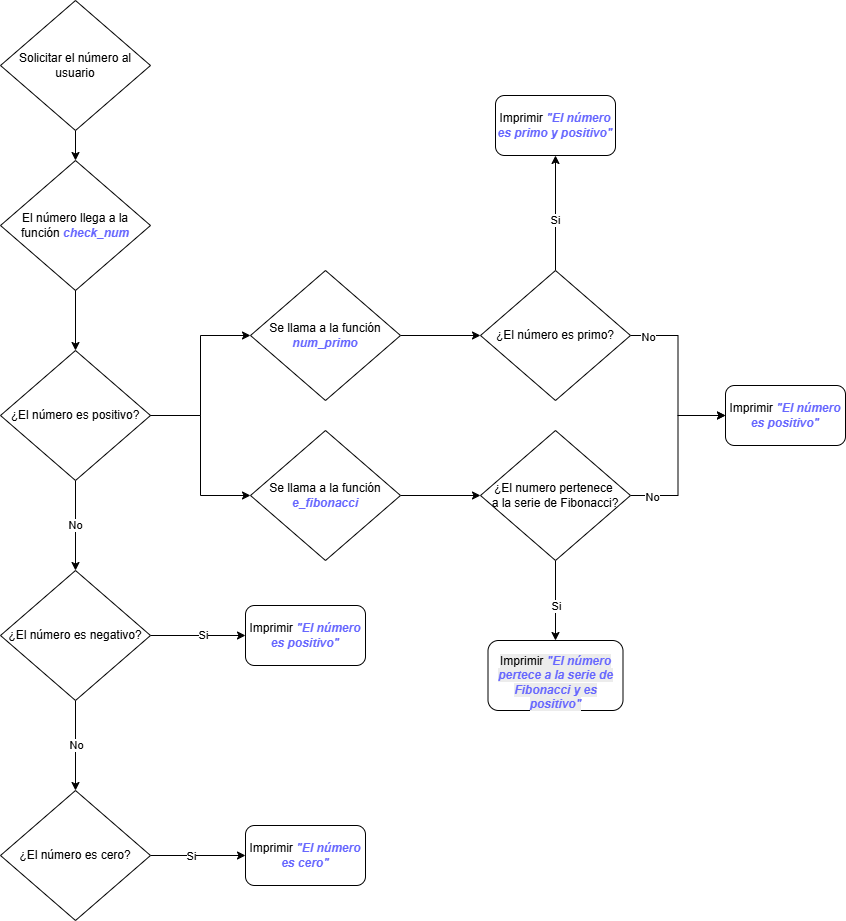

The diagram above was exported from draw.io. Its source (the exported page's mxGraphModel, read from the mxfile embedded in the PNG):
<mxGraphModel dx="1005" dy="451" grid="1" gridSize="10" guides="1" tooltips="1" connect="1" arrows="1" fold="1" page="1" pageScale="1" pageWidth="850" pageHeight="1100" math="0" shadow="0">
  <root>
    <mxCell id="0" />
    <mxCell id="1" parent="0" />
    <mxCell id="U9JevgdlsVxzmqGTTQGB-3" edge="1" parent="1" source="U9JevgdlsVxzmqGTTQGB-1" style="edgeStyle=orthogonalEdgeStyle;rounded=0;orthogonalLoop=1;jettySize=auto;html=1;" target="U9JevgdlsVxzmqGTTQGB-2" value="">
      <mxGeometry relative="1" as="geometry" />
    </mxCell>
    <mxCell id="U9JevgdlsVxzmqGTTQGB-1" parent="1" style="rhombus;whiteSpace=wrap;html=1;" value="Solicitar el número al usuario" vertex="1">
      <mxGeometry height="130" width="150" x="370" y="120" as="geometry" />
    </mxCell>
    <mxCell id="U9JevgdlsVxzmqGTTQGB-5" edge="1" parent="1" source="U9JevgdlsVxzmqGTTQGB-2" style="edgeStyle=orthogonalEdgeStyle;rounded=0;orthogonalLoop=1;jettySize=auto;html=1;" target="U9JevgdlsVxzmqGTTQGB-4" value="">
      <mxGeometry relative="1" as="geometry" />
    </mxCell>
    <mxCell id="U9JevgdlsVxzmqGTTQGB-2" parent="1" style="rhombus;whiteSpace=wrap;html=1;" value="El número llega a la función &lt;b&gt;&lt;font style=&quot;color: rgb(102, 102, 255);&quot;&gt;&lt;i&gt;check_num&lt;/i&gt;&lt;/font&gt;&lt;/b&gt;" vertex="1">
      <mxGeometry height="130" width="150" x="370" y="280" as="geometry" />
    </mxCell>
    <mxCell id="U9JevgdlsVxzmqGTTQGB-7" edge="1" parent="1" source="U9JevgdlsVxzmqGTTQGB-4" style="edgeStyle=orthogonalEdgeStyle;rounded=0;orthogonalLoop=1;jettySize=auto;html=1;" target="U9JevgdlsVxzmqGTTQGB-6" value="">
      <mxGeometry relative="1" as="geometry" />
    </mxCell>
    <mxCell id="U9JevgdlsVxzmqGTTQGB-10" connectable="0" parent="U9JevgdlsVxzmqGTTQGB-7" style="edgeLabel;html=1;align=center;verticalAlign=middle;resizable=0;points=[];" value="No" vertex="1">
      <mxGeometry relative="1" x="-0.2667" y="-1" as="geometry">
        <mxPoint y="11" as="offset" />
      </mxGeometry>
    </mxCell>
    <mxCell id="U9JevgdlsVxzmqGTTQGB-26" edge="1" parent="1" source="U9JevgdlsVxzmqGTTQGB-4" style="edgeStyle=orthogonalEdgeStyle;rounded=0;orthogonalLoop=1;jettySize=auto;html=1;" target="U9JevgdlsVxzmqGTTQGB-25" value="">
      <mxGeometry relative="1" as="geometry" />
    </mxCell>
    <mxCell id="U9JevgdlsVxzmqGTTQGB-4" parent="1" style="rhombus;whiteSpace=wrap;html=1;" value="¿El número es positivo?" vertex="1">
      <mxGeometry height="130" width="150" x="370" y="470" as="geometry" />
    </mxCell>
    <mxCell id="U9JevgdlsVxzmqGTTQGB-9" edge="1" parent="1" source="U9JevgdlsVxzmqGTTQGB-6" style="edgeStyle=orthogonalEdgeStyle;rounded=0;orthogonalLoop=1;jettySize=auto;html=1;" target="U9JevgdlsVxzmqGTTQGB-8" value="">
      <mxGeometry relative="1" as="geometry" />
    </mxCell>
    <mxCell id="U9JevgdlsVxzmqGTTQGB-11" connectable="0" parent="U9JevgdlsVxzmqGTTQGB-9" style="edgeLabel;html=1;align=center;verticalAlign=middle;resizable=0;points=[];" value="No" vertex="1">
      <mxGeometry relative="1" x="-0.2167" y="3" as="geometry">
        <mxPoint x="-3" y="9" as="offset" />
      </mxGeometry>
    </mxCell>
    <mxCell id="U9JevgdlsVxzmqGTTQGB-18" edge="1" parent="1" source="U9JevgdlsVxzmqGTTQGB-6" style="edgeStyle=orthogonalEdgeStyle;rounded=0;orthogonalLoop=1;jettySize=auto;html=1;" target="U9JevgdlsVxzmqGTTQGB-17" value="">
      <mxGeometry relative="1" as="geometry" />
    </mxCell>
    <mxCell id="U9JevgdlsVxzmqGTTQGB-23" connectable="0" parent="U9JevgdlsVxzmqGTTQGB-18" style="edgeLabel;html=1;align=center;verticalAlign=middle;resizable=0;points=[];" value="Si" vertex="1">
      <mxGeometry relative="1" x="0.0877" y="1" as="geometry">
        <mxPoint as="offset" />
      </mxGeometry>
    </mxCell>
    <mxCell id="U9JevgdlsVxzmqGTTQGB-6" parent="1" style="rhombus;whiteSpace=wrap;html=1;" value="¿El número es negativo?" vertex="1">
      <mxGeometry height="130" width="150" x="370" y="690" as="geometry" />
    </mxCell>
    <mxCell id="U9JevgdlsVxzmqGTTQGB-20" edge="1" parent="1" source="U9JevgdlsVxzmqGTTQGB-8" style="edgeStyle=orthogonalEdgeStyle;rounded=0;orthogonalLoop=1;jettySize=auto;html=1;" target="U9JevgdlsVxzmqGTTQGB-19" value="">
      <mxGeometry relative="1" as="geometry" />
    </mxCell>
    <mxCell id="U9JevgdlsVxzmqGTTQGB-24" connectable="0" parent="U9JevgdlsVxzmqGTTQGB-20" style="edgeLabel;html=1;align=center;verticalAlign=middle;resizable=0;points=[];" value="Si" vertex="1">
      <mxGeometry relative="1" x="-0.1649" as="geometry">
        <mxPoint as="offset" />
      </mxGeometry>
    </mxCell>
    <mxCell id="U9JevgdlsVxzmqGTTQGB-8" parent="1" style="rhombus;whiteSpace=wrap;html=1;" value="¿El número es cero?" vertex="1">
      <mxGeometry height="130" width="150" x="370" y="910" as="geometry" />
    </mxCell>
    <mxCell id="U9JevgdlsVxzmqGTTQGB-17" parent="1" style="rounded=1;whiteSpace=wrap;html=1;" value="Imprimir &lt;b&gt;&lt;i&gt;&lt;font style=&quot;color: rgb(102, 102, 255);&quot;&gt;&quot;El número es positivo&quot;&lt;/font&gt;&lt;/i&gt;&lt;/b&gt;" vertex="1">
      <mxGeometry height="60" width="120" x="615" y="725" as="geometry" />
    </mxCell>
    <mxCell id="U9JevgdlsVxzmqGTTQGB-19" parent="1" style="rounded=1;whiteSpace=wrap;html=1;" value="Imprimir &lt;b&gt;&lt;i&gt;&lt;font style=&quot;color: rgb(102, 102, 255);&quot;&gt;&quot;El número es cero&quot;&lt;/font&gt;&lt;/i&gt;&lt;/b&gt;" vertex="1">
      <mxGeometry height="60" width="120" x="615" y="945" as="geometry" />
    </mxCell>
    <mxCell id="U9JevgdlsVxzmqGTTQGB-30" edge="1" parent="1" source="U9JevgdlsVxzmqGTTQGB-25" style="edgeStyle=orthogonalEdgeStyle;rounded=0;orthogonalLoop=1;jettySize=auto;html=1;" target="U9JevgdlsVxzmqGTTQGB-29" value="">
      <mxGeometry relative="1" as="geometry" />
    </mxCell>
    <mxCell id="U9JevgdlsVxzmqGTTQGB-25" parent="1" style="rhombus;whiteSpace=wrap;html=1;" value="Se llama a la función &lt;b&gt;&lt;i&gt;&lt;font style=&quot;color: rgb(102, 102, 255);&quot;&gt;num_primo&lt;/font&gt;&lt;/i&gt;&lt;/b&gt;" vertex="1">
      <mxGeometry height="130" width="150" x="620" y="390" as="geometry" />
    </mxCell>
    <mxCell id="U9JevgdlsVxzmqGTTQGB-27" edge="1" parent="1" source="U9JevgdlsVxzmqGTTQGB-4" style="edgeStyle=orthogonalEdgeStyle;rounded=0;orthogonalLoop=1;jettySize=auto;html=1;exitX=1;exitY=0.5;exitDx=0;exitDy=0;" target="U9JevgdlsVxzmqGTTQGB-28" value="">
      <mxGeometry relative="1" as="geometry">
        <mxPoint x="520" y="695" as="sourcePoint" />
      </mxGeometry>
    </mxCell>
    <mxCell id="U9JevgdlsVxzmqGTTQGB-32" edge="1" parent="1" source="U9JevgdlsVxzmqGTTQGB-28" style="edgeStyle=orthogonalEdgeStyle;rounded=0;orthogonalLoop=1;jettySize=auto;html=1;" target="U9JevgdlsVxzmqGTTQGB-31" value="">
      <mxGeometry relative="1" as="geometry" />
    </mxCell>
    <mxCell id="U9JevgdlsVxzmqGTTQGB-28" parent="1" style="rhombus;whiteSpace=wrap;html=1;" value="Se llama a la función &lt;b&gt;&lt;i&gt;&lt;font style=&quot;color: rgb(102, 102, 255);&quot;&gt;e_fibonacci&lt;/font&gt;&lt;/i&gt;&lt;/b&gt;" vertex="1">
      <mxGeometry height="130" width="150" x="620" y="550" as="geometry" />
    </mxCell>
    <mxCell id="U9JevgdlsVxzmqGTTQGB-42" edge="1" parent="1" source="U9JevgdlsVxzmqGTTQGB-29" style="edgeStyle=orthogonalEdgeStyle;rounded=0;orthogonalLoop=1;jettySize=auto;html=1;" target="U9JevgdlsVxzmqGTTQGB-41" value="">
      <mxGeometry relative="1" as="geometry" />
    </mxCell>
    <mxCell id="U9JevgdlsVxzmqGTTQGB-43" connectable="0" parent="U9JevgdlsVxzmqGTTQGB-42" style="edgeLabel;html=1;align=center;verticalAlign=middle;resizable=0;points=[];" value="Si" vertex="1">
      <mxGeometry relative="1" x="-0.1188" y="1" as="geometry">
        <mxPoint as="offset" />
      </mxGeometry>
    </mxCell>
    <mxCell id="U9JevgdlsVxzmqGTTQGB-47" edge="1" parent="1" source="U9JevgdlsVxzmqGTTQGB-29" style="edgeStyle=orthogonalEdgeStyle;rounded=0;orthogonalLoop=1;jettySize=auto;html=1;" target="U9JevgdlsVxzmqGTTQGB-46" value="">
      <mxGeometry relative="1" as="geometry" />
    </mxCell>
    <mxCell id="U9JevgdlsVxzmqGTTQGB-50" connectable="0" parent="U9JevgdlsVxzmqGTTQGB-47" style="edgeLabel;html=1;align=center;verticalAlign=middle;resizable=0;points=[];" value="No" vertex="1">
      <mxGeometry relative="1" x="-0.8057" y="-1" as="geometry">
        <mxPoint as="offset" />
      </mxGeometry>
    </mxCell>
    <mxCell id="U9JevgdlsVxzmqGTTQGB-29" parent="1" style="rhombus;whiteSpace=wrap;html=1;" value="¿El número es primo?" vertex="1">
      <mxGeometry height="130" width="150" x="850" y="390" as="geometry" />
    </mxCell>
    <mxCell id="U9JevgdlsVxzmqGTTQGB-40" edge="1" parent="1" source="U9JevgdlsVxzmqGTTQGB-31" style="edgeStyle=orthogonalEdgeStyle;rounded=0;orthogonalLoop=1;jettySize=auto;html=1;" target="U9JevgdlsVxzmqGTTQGB-39" value="">
      <mxGeometry relative="1" as="geometry" />
    </mxCell>
    <mxCell id="U9JevgdlsVxzmqGTTQGB-44" connectable="0" parent="U9JevgdlsVxzmqGTTQGB-40" style="edgeLabel;html=1;align=center;verticalAlign=middle;resizable=0;points=[];" value="Si" vertex="1">
      <mxGeometry relative="1" x="0.0333" y="3" as="geometry">
        <mxPoint x="-3" y="4" as="offset" />
      </mxGeometry>
    </mxCell>
    <mxCell id="U9JevgdlsVxzmqGTTQGB-48" edge="1" parent="1" source="U9JevgdlsVxzmqGTTQGB-31" style="edgeStyle=orthogonalEdgeStyle;rounded=0;orthogonalLoop=1;jettySize=auto;html=1;entryX=0;entryY=0.5;entryDx=0;entryDy=0;" target="U9JevgdlsVxzmqGTTQGB-46">
      <mxGeometry relative="1" as="geometry" />
    </mxCell>
    <mxCell id="U9JevgdlsVxzmqGTTQGB-49" connectable="0" parent="U9JevgdlsVxzmqGTTQGB-48" style="edgeLabel;html=1;align=center;verticalAlign=middle;resizable=0;points=[];" value="No" vertex="1">
      <mxGeometry relative="1" x="-0.76" y="-1" as="geometry">
        <mxPoint as="offset" />
      </mxGeometry>
    </mxCell>
    <mxCell id="U9JevgdlsVxzmqGTTQGB-31" parent="1" style="rhombus;whiteSpace=wrap;html=1;" value="¿El numero pertenece&amp;nbsp;&lt;div&gt;a la serie de Fibonacci?&lt;/div&gt;" vertex="1">
      <mxGeometry height="130" width="150" x="850" y="550" as="geometry" />
    </mxCell>
    <mxCell id="U9JevgdlsVxzmqGTTQGB-39" parent="1" style="rounded=1;whiteSpace=wrap;html=1;" value="&lt;br&gt;&lt;span style=&quot;color: rgb(0, 0, 0); font-family: Helvetica; font-size: 12px; font-style: normal; font-variant-ligatures: normal; font-variant-caps: normal; font-weight: 400; letter-spacing: normal; orphans: 2; text-align: center; text-indent: 0px; text-transform: none; widows: 2; word-spacing: 0px; -webkit-text-stroke-width: 0px; white-space: normal; background-color: rgb(236, 236, 236); text-decoration-thickness: initial; text-decoration-style: initial; text-decoration-color: initial; float: none; display: inline !important;&quot;&gt;Imprimir &lt;/span&gt;&lt;b&gt;&lt;i&gt;&lt;font&gt;&lt;span style=&quot;font-family: Helvetica; font-size: 12px; font-variant-ligatures: normal; font-variant-caps: normal; letter-spacing: normal; orphans: 2; text-align: center; text-indent: 0px; text-transform: none; widows: 2; word-spacing: 0px; -webkit-text-stroke-width: 0px; white-space: normal; background-color: rgb(236, 236, 236); text-decoration-thickness: initial; text-decoration-style: initial; text-decoration-color: initial; float: none; display: inline !important;&quot;&gt;&lt;font style=&quot;color: rgb(102, 102, 255);&quot;&gt;&quot;El número pertece a la serie de Fibonacci y es positivo&quot;&lt;/font&gt;&lt;/span&gt;&lt;br&gt;&lt;/font&gt;&lt;/i&gt;&lt;/b&gt;" vertex="1">
      <mxGeometry height="70" width="135" x="857.5" y="760" as="geometry" />
    </mxCell>
    <mxCell id="U9JevgdlsVxzmqGTTQGB-41" parent="1" style="rounded=1;whiteSpace=wrap;html=1;" value="Imprimir&amp;nbsp;&lt;b&gt;&lt;i&gt;&lt;font style=&quot;color: rgb(102, 102, 255);&quot;&gt;&quot;El número es primo y positivo&quot;&lt;/font&gt;&lt;/i&gt;&lt;/b&gt;" vertex="1">
      <mxGeometry height="60" width="120" x="865" y="215" as="geometry" />
    </mxCell>
    <mxCell id="U9JevgdlsVxzmqGTTQGB-46" parent="1" style="rounded=1;whiteSpace=wrap;html=1;" value="Imprimir &lt;b&gt;&lt;i&gt;&lt;font style=&quot;color: rgb(102, 102, 255);&quot;&gt;&quot;El número es positivo&quot;&lt;/font&gt;&lt;/i&gt;&lt;/b&gt;" vertex="1">
      <mxGeometry height="60" width="120" x="1095" y="505" as="geometry" />
    </mxCell>
  </root>
</mxGraphModel>